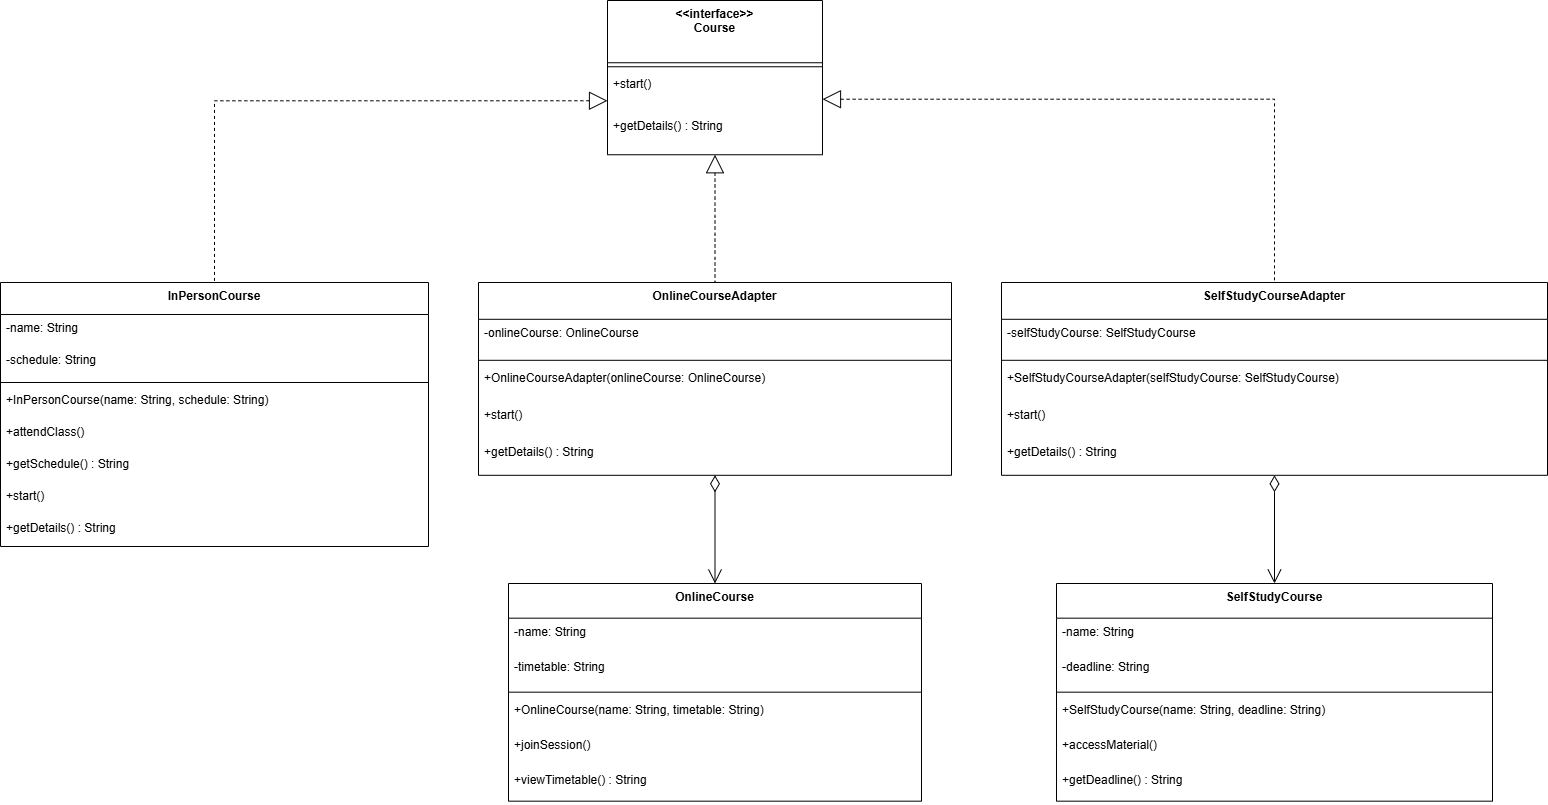

The diagram above was exported from draw.io. Its source (the exported page's mxGraphModel, read from the mxfile embedded in the PNG):
<mxGraphModel dx="1436" dy="757" grid="1" gridSize="10" guides="1" tooltips="1" connect="1" arrows="1" fold="1" page="1" pageScale="1" pageWidth="850" pageHeight="1100" math="0" shadow="0">
  <root>
    <mxCell id="0" />
    <mxCell id="1" parent="0" />
    <mxCell id="gI9Aab3R8oPl7Ianf1Mh-1" value="&lt;&lt;interface&gt;&gt;&#10;Course" style="swimlane;fontStyle=1;align=center;verticalAlign=top;childLayout=stackLayout;horizontal=1;startSize=62.25;horizontalStack=0;resizeParent=1;resizeParentMax=0;resizeLast=0;collapsible=0;marginBottom=0;" vertex="1" parent="1">
      <mxGeometry x="627" y="20" width="215" height="154.25" as="geometry" />
    </mxCell>
    <mxCell id="gI9Aab3R8oPl7Ianf1Mh-2" style="line;strokeWidth=1;fillColor=none;align=left;verticalAlign=middle;spacingTop=-1;spacingLeft=3;spacingRight=3;rotatable=0;labelPosition=right;points=[];portConstraint=eastwest;strokeColor=inherit;" vertex="1" parent="gI9Aab3R8oPl7Ianf1Mh-1">
      <mxGeometry y="62.25" width="215" height="8" as="geometry" />
    </mxCell>
    <mxCell id="gI9Aab3R8oPl7Ianf1Mh-3" value="+start()" style="text;strokeColor=none;fillColor=none;align=left;verticalAlign=top;spacingLeft=4;spacingRight=4;overflow=hidden;rotatable=0;points=[[0,0.5],[1,0.5]];portConstraint=eastwest;" vertex="1" parent="gI9Aab3R8oPl7Ianf1Mh-1">
      <mxGeometry y="70.25" width="215" height="42" as="geometry" />
    </mxCell>
    <mxCell id="gI9Aab3R8oPl7Ianf1Mh-4" value="+getDetails() : String" style="text;strokeColor=none;fillColor=none;align=left;verticalAlign=top;spacingLeft=4;spacingRight=4;overflow=hidden;rotatable=0;points=[[0,0.5],[1,0.5]];portConstraint=eastwest;" vertex="1" parent="gI9Aab3R8oPl7Ianf1Mh-1">
      <mxGeometry y="112.25" width="215" height="42" as="geometry" />
    </mxCell>
    <mxCell id="gI9Aab3R8oPl7Ianf1Mh-5" value="InPersonCourse" style="swimlane;fontStyle=1;align=center;verticalAlign=top;childLayout=stackLayout;horizontal=1;startSize=32;horizontalStack=0;resizeParent=1;resizeParentMax=0;resizeLast=0;collapsible=0;marginBottom=0;" vertex="1" parent="1">
      <mxGeometry x="20" y="302" width="428" height="264" as="geometry" />
    </mxCell>
    <mxCell id="gI9Aab3R8oPl7Ianf1Mh-6" value="-name: String" style="text;strokeColor=none;fillColor=none;align=left;verticalAlign=top;spacingLeft=4;spacingRight=4;overflow=hidden;rotatable=0;points=[[0,0.5],[1,0.5]];portConstraint=eastwest;" vertex="1" parent="gI9Aab3R8oPl7Ianf1Mh-5">
      <mxGeometry y="32" width="428" height="32" as="geometry" />
    </mxCell>
    <mxCell id="gI9Aab3R8oPl7Ianf1Mh-7" value="-schedule: String" style="text;strokeColor=none;fillColor=none;align=left;verticalAlign=top;spacingLeft=4;spacingRight=4;overflow=hidden;rotatable=0;points=[[0,0.5],[1,0.5]];portConstraint=eastwest;" vertex="1" parent="gI9Aab3R8oPl7Ianf1Mh-5">
      <mxGeometry y="64" width="428" height="32" as="geometry" />
    </mxCell>
    <mxCell id="gI9Aab3R8oPl7Ianf1Mh-8" style="line;strokeWidth=1;fillColor=none;align=left;verticalAlign=middle;spacingTop=-1;spacingLeft=3;spacingRight=3;rotatable=0;labelPosition=right;points=[];portConstraint=eastwest;strokeColor=inherit;" vertex="1" parent="gI9Aab3R8oPl7Ianf1Mh-5">
      <mxGeometry y="96" width="428" height="8" as="geometry" />
    </mxCell>
    <mxCell id="gI9Aab3R8oPl7Ianf1Mh-9" value="+InPersonCourse(name: String, schedule: String)" style="text;strokeColor=none;fillColor=none;align=left;verticalAlign=top;spacingLeft=4;spacingRight=4;overflow=hidden;rotatable=0;points=[[0,0.5],[1,0.5]];portConstraint=eastwest;" vertex="1" parent="gI9Aab3R8oPl7Ianf1Mh-5">
      <mxGeometry y="104" width="428" height="32" as="geometry" />
    </mxCell>
    <mxCell id="gI9Aab3R8oPl7Ianf1Mh-10" value="+attendClass()" style="text;strokeColor=none;fillColor=none;align=left;verticalAlign=top;spacingLeft=4;spacingRight=4;overflow=hidden;rotatable=0;points=[[0,0.5],[1,0.5]];portConstraint=eastwest;" vertex="1" parent="gI9Aab3R8oPl7Ianf1Mh-5">
      <mxGeometry y="136" width="428" height="32" as="geometry" />
    </mxCell>
    <mxCell id="gI9Aab3R8oPl7Ianf1Mh-11" value="+getSchedule() : String" style="text;strokeColor=none;fillColor=none;align=left;verticalAlign=top;spacingLeft=4;spacingRight=4;overflow=hidden;rotatable=0;points=[[0,0.5],[1,0.5]];portConstraint=eastwest;" vertex="1" parent="gI9Aab3R8oPl7Ianf1Mh-5">
      <mxGeometry y="168" width="428" height="32" as="geometry" />
    </mxCell>
    <mxCell id="gI9Aab3R8oPl7Ianf1Mh-12" value="+start()" style="text;strokeColor=none;fillColor=none;align=left;verticalAlign=top;spacingLeft=4;spacingRight=4;overflow=hidden;rotatable=0;points=[[0,0.5],[1,0.5]];portConstraint=eastwest;" vertex="1" parent="gI9Aab3R8oPl7Ianf1Mh-5">
      <mxGeometry y="200" width="428" height="32" as="geometry" />
    </mxCell>
    <mxCell id="gI9Aab3R8oPl7Ianf1Mh-13" value="+getDetails() : String" style="text;strokeColor=none;fillColor=none;align=left;verticalAlign=top;spacingLeft=4;spacingRight=4;overflow=hidden;rotatable=0;points=[[0,0.5],[1,0.5]];portConstraint=eastwest;" vertex="1" parent="gI9Aab3R8oPl7Ianf1Mh-5">
      <mxGeometry y="232" width="428" height="32" as="geometry" />
    </mxCell>
    <mxCell id="gI9Aab3R8oPl7Ianf1Mh-14" value="OnlineCourse" style="swimlane;fontStyle=1;align=center;verticalAlign=top;childLayout=stackLayout;horizontal=1;startSize=34.666666666666664;horizontalStack=0;resizeParent=1;resizeParentMax=0;resizeLast=0;collapsible=0;marginBottom=0;" vertex="1" parent="1">
      <mxGeometry x="528" y="603" width="413" height="217.66666666666666" as="geometry" />
    </mxCell>
    <mxCell id="gI9Aab3R8oPl7Ianf1Mh-15" value="-name: String" style="text;strokeColor=none;fillColor=none;align=left;verticalAlign=top;spacingLeft=4;spacingRight=4;overflow=hidden;rotatable=0;points=[[0,0.5],[1,0.5]];portConstraint=eastwest;" vertex="1" parent="gI9Aab3R8oPl7Ianf1Mh-14">
      <mxGeometry y="34.666666666666664" width="413" height="35" as="geometry" />
    </mxCell>
    <mxCell id="gI9Aab3R8oPl7Ianf1Mh-16" value="-timetable: String" style="text;strokeColor=none;fillColor=none;align=left;verticalAlign=top;spacingLeft=4;spacingRight=4;overflow=hidden;rotatable=0;points=[[0,0.5],[1,0.5]];portConstraint=eastwest;" vertex="1" parent="gI9Aab3R8oPl7Ianf1Mh-14">
      <mxGeometry y="69.66666666666666" width="413" height="35" as="geometry" />
    </mxCell>
    <mxCell id="gI9Aab3R8oPl7Ianf1Mh-17" style="line;strokeWidth=1;fillColor=none;align=left;verticalAlign=middle;spacingTop=-1;spacingLeft=3;spacingRight=3;rotatable=0;labelPosition=right;points=[];portConstraint=eastwest;strokeColor=inherit;" vertex="1" parent="gI9Aab3R8oPl7Ianf1Mh-14">
      <mxGeometry y="104.66666666666666" width="413" height="8" as="geometry" />
    </mxCell>
    <mxCell id="gI9Aab3R8oPl7Ianf1Mh-18" value="+OnlineCourse(name: String, timetable: String)" style="text;strokeColor=none;fillColor=none;align=left;verticalAlign=top;spacingLeft=4;spacingRight=4;overflow=hidden;rotatable=0;points=[[0,0.5],[1,0.5]];portConstraint=eastwest;" vertex="1" parent="gI9Aab3R8oPl7Ianf1Mh-14">
      <mxGeometry y="112.66666666666666" width="413" height="35" as="geometry" />
    </mxCell>
    <mxCell id="gI9Aab3R8oPl7Ianf1Mh-19" value="+joinSession()" style="text;strokeColor=none;fillColor=none;align=left;verticalAlign=top;spacingLeft=4;spacingRight=4;overflow=hidden;rotatable=0;points=[[0,0.5],[1,0.5]];portConstraint=eastwest;" vertex="1" parent="gI9Aab3R8oPl7Ianf1Mh-14">
      <mxGeometry y="147.66666666666666" width="413" height="35" as="geometry" />
    </mxCell>
    <mxCell id="gI9Aab3R8oPl7Ianf1Mh-20" value="+viewTimetable() : String" style="text;strokeColor=none;fillColor=none;align=left;verticalAlign=top;spacingLeft=4;spacingRight=4;overflow=hidden;rotatable=0;points=[[0,0.5],[1,0.5]];portConstraint=eastwest;" vertex="1" parent="gI9Aab3R8oPl7Ianf1Mh-14">
      <mxGeometry y="182.66666666666666" width="413" height="35" as="geometry" />
    </mxCell>
    <mxCell id="gI9Aab3R8oPl7Ianf1Mh-21" value="SelfStudyCourse" style="swimlane;fontStyle=1;align=center;verticalAlign=top;childLayout=stackLayout;horizontal=1;startSize=34.666666666666664;horizontalStack=0;resizeParent=1;resizeParentMax=0;resizeLast=0;collapsible=0;marginBottom=0;" vertex="1" parent="1">
      <mxGeometry x="1076" y="603" width="436" height="217.66666666666666" as="geometry" />
    </mxCell>
    <mxCell id="gI9Aab3R8oPl7Ianf1Mh-22" value="-name: String" style="text;strokeColor=none;fillColor=none;align=left;verticalAlign=top;spacingLeft=4;spacingRight=4;overflow=hidden;rotatable=0;points=[[0,0.5],[1,0.5]];portConstraint=eastwest;" vertex="1" parent="gI9Aab3R8oPl7Ianf1Mh-21">
      <mxGeometry y="34.666666666666664" width="436" height="35" as="geometry" />
    </mxCell>
    <mxCell id="gI9Aab3R8oPl7Ianf1Mh-23" value="-deadline: String" style="text;strokeColor=none;fillColor=none;align=left;verticalAlign=top;spacingLeft=4;spacingRight=4;overflow=hidden;rotatable=0;points=[[0,0.5],[1,0.5]];portConstraint=eastwest;" vertex="1" parent="gI9Aab3R8oPl7Ianf1Mh-21">
      <mxGeometry y="69.66666666666666" width="436" height="35" as="geometry" />
    </mxCell>
    <mxCell id="gI9Aab3R8oPl7Ianf1Mh-24" style="line;strokeWidth=1;fillColor=none;align=left;verticalAlign=middle;spacingTop=-1;spacingLeft=3;spacingRight=3;rotatable=0;labelPosition=right;points=[];portConstraint=eastwest;strokeColor=inherit;" vertex="1" parent="gI9Aab3R8oPl7Ianf1Mh-21">
      <mxGeometry y="104.66666666666666" width="436" height="8" as="geometry" />
    </mxCell>
    <mxCell id="gI9Aab3R8oPl7Ianf1Mh-25" value="+SelfStudyCourse(name: String, deadline: String)" style="text;strokeColor=none;fillColor=none;align=left;verticalAlign=top;spacingLeft=4;spacingRight=4;overflow=hidden;rotatable=0;points=[[0,0.5],[1,0.5]];portConstraint=eastwest;" vertex="1" parent="gI9Aab3R8oPl7Ianf1Mh-21">
      <mxGeometry y="112.66666666666666" width="436" height="35" as="geometry" />
    </mxCell>
    <mxCell id="gI9Aab3R8oPl7Ianf1Mh-26" value="+accessMaterial()" style="text;strokeColor=none;fillColor=none;align=left;verticalAlign=top;spacingLeft=4;spacingRight=4;overflow=hidden;rotatable=0;points=[[0,0.5],[1,0.5]];portConstraint=eastwest;" vertex="1" parent="gI9Aab3R8oPl7Ianf1Mh-21">
      <mxGeometry y="147.66666666666666" width="436" height="35" as="geometry" />
    </mxCell>
    <mxCell id="gI9Aab3R8oPl7Ianf1Mh-27" value="+getDeadline() : String" style="text;strokeColor=none;fillColor=none;align=left;verticalAlign=top;spacingLeft=4;spacingRight=4;overflow=hidden;rotatable=0;points=[[0,0.5],[1,0.5]];portConstraint=eastwest;" vertex="1" parent="gI9Aab3R8oPl7Ianf1Mh-21">
      <mxGeometry y="182.66666666666666" width="436" height="35" as="geometry" />
    </mxCell>
    <mxCell id="gI9Aab3R8oPl7Ianf1Mh-28" value="OnlineCourseAdapter" style="swimlane;fontStyle=1;align=center;verticalAlign=top;childLayout=stackLayout;horizontal=1;startSize=36.8;horizontalStack=0;resizeParent=1;resizeParentMax=0;resizeLast=0;collapsible=0;marginBottom=0;" vertex="1" parent="1">
      <mxGeometry x="498" y="302" width="473" height="192.8" as="geometry" />
    </mxCell>
    <mxCell id="gI9Aab3R8oPl7Ianf1Mh-29" value="-onlineCourse: OnlineCourse" style="text;strokeColor=none;fillColor=none;align=left;verticalAlign=top;spacingLeft=4;spacingRight=4;overflow=hidden;rotatable=0;points=[[0,0.5],[1,0.5]];portConstraint=eastwest;" vertex="1" parent="gI9Aab3R8oPl7Ianf1Mh-28">
      <mxGeometry y="36.8" width="473" height="37" as="geometry" />
    </mxCell>
    <mxCell id="gI9Aab3R8oPl7Ianf1Mh-30" style="line;strokeWidth=1;fillColor=none;align=left;verticalAlign=middle;spacingTop=-1;spacingLeft=3;spacingRight=3;rotatable=0;labelPosition=right;points=[];portConstraint=eastwest;strokeColor=inherit;" vertex="1" parent="gI9Aab3R8oPl7Ianf1Mh-28">
      <mxGeometry y="73.8" width="473" height="8" as="geometry" />
    </mxCell>
    <mxCell id="gI9Aab3R8oPl7Ianf1Mh-31" value="+OnlineCourseAdapter(onlineCourse: OnlineCourse)" style="text;strokeColor=none;fillColor=none;align=left;verticalAlign=top;spacingLeft=4;spacingRight=4;overflow=hidden;rotatable=0;points=[[0,0.5],[1,0.5]];portConstraint=eastwest;" vertex="1" parent="gI9Aab3R8oPl7Ianf1Mh-28">
      <mxGeometry y="81.8" width="473" height="37" as="geometry" />
    </mxCell>
    <mxCell id="gI9Aab3R8oPl7Ianf1Mh-32" value="+start()" style="text;strokeColor=none;fillColor=none;align=left;verticalAlign=top;spacingLeft=4;spacingRight=4;overflow=hidden;rotatable=0;points=[[0,0.5],[1,0.5]];portConstraint=eastwest;" vertex="1" parent="gI9Aab3R8oPl7Ianf1Mh-28">
      <mxGeometry y="118.8" width="473" height="37" as="geometry" />
    </mxCell>
    <mxCell id="gI9Aab3R8oPl7Ianf1Mh-33" value="+getDetails() : String" style="text;strokeColor=none;fillColor=none;align=left;verticalAlign=top;spacingLeft=4;spacingRight=4;overflow=hidden;rotatable=0;points=[[0,0.5],[1,0.5]];portConstraint=eastwest;" vertex="1" parent="gI9Aab3R8oPl7Ianf1Mh-28">
      <mxGeometry y="155.8" width="473" height="37" as="geometry" />
    </mxCell>
    <mxCell id="gI9Aab3R8oPl7Ianf1Mh-34" value="SelfStudyCourseAdapter" style="swimlane;fontStyle=1;align=center;verticalAlign=top;childLayout=stackLayout;horizontal=1;startSize=36.8;horizontalStack=0;resizeParent=1;resizeParentMax=0;resizeLast=0;collapsible=0;marginBottom=0;" vertex="1" parent="1">
      <mxGeometry x="1021" y="302" width="546" height="192.8" as="geometry" />
    </mxCell>
    <mxCell id="gI9Aab3R8oPl7Ianf1Mh-35" value="-selfStudyCourse: SelfStudyCourse" style="text;strokeColor=none;fillColor=none;align=left;verticalAlign=top;spacingLeft=4;spacingRight=4;overflow=hidden;rotatable=0;points=[[0,0.5],[1,0.5]];portConstraint=eastwest;" vertex="1" parent="gI9Aab3R8oPl7Ianf1Mh-34">
      <mxGeometry y="36.8" width="546" height="37" as="geometry" />
    </mxCell>
    <mxCell id="gI9Aab3R8oPl7Ianf1Mh-36" style="line;strokeWidth=1;fillColor=none;align=left;verticalAlign=middle;spacingTop=-1;spacingLeft=3;spacingRight=3;rotatable=0;labelPosition=right;points=[];portConstraint=eastwest;strokeColor=inherit;" vertex="1" parent="gI9Aab3R8oPl7Ianf1Mh-34">
      <mxGeometry y="73.8" width="546" height="8" as="geometry" />
    </mxCell>
    <mxCell id="gI9Aab3R8oPl7Ianf1Mh-37" value="+SelfStudyCourseAdapter(selfStudyCourse: SelfStudyCourse)" style="text;strokeColor=none;fillColor=none;align=left;verticalAlign=top;spacingLeft=4;spacingRight=4;overflow=hidden;rotatable=0;points=[[0,0.5],[1,0.5]];portConstraint=eastwest;" vertex="1" parent="gI9Aab3R8oPl7Ianf1Mh-34">
      <mxGeometry y="81.8" width="546" height="37" as="geometry" />
    </mxCell>
    <mxCell id="gI9Aab3R8oPl7Ianf1Mh-38" value="+start()" style="text;strokeColor=none;fillColor=none;align=left;verticalAlign=top;spacingLeft=4;spacingRight=4;overflow=hidden;rotatable=0;points=[[0,0.5],[1,0.5]];portConstraint=eastwest;" vertex="1" parent="gI9Aab3R8oPl7Ianf1Mh-34">
      <mxGeometry y="118.8" width="546" height="37" as="geometry" />
    </mxCell>
    <mxCell id="gI9Aab3R8oPl7Ianf1Mh-39" value="+getDetails() : String" style="text;strokeColor=none;fillColor=none;align=left;verticalAlign=top;spacingLeft=4;spacingRight=4;overflow=hidden;rotatable=0;points=[[0,0.5],[1,0.5]];portConstraint=eastwest;" vertex="1" parent="gI9Aab3R8oPl7Ianf1Mh-34">
      <mxGeometry y="155.8" width="546" height="37" as="geometry" />
    </mxCell>
    <mxCell id="gI9Aab3R8oPl7Ianf1Mh-40" value="" style="dashed=1;startArrow=block;startSize=16;startFill=0;endArrow=none;exitX=0;exitY=0.65;entryX=0.5;entryY=0;rounded=0;edgeStyle=orthogonalEdgeStyle;" edge="1" parent="1" source="gI9Aab3R8oPl7Ianf1Mh-1" target="gI9Aab3R8oPl7Ianf1Mh-5">
      <mxGeometry relative="1" as="geometry" />
    </mxCell>
    <mxCell id="gI9Aab3R8oPl7Ianf1Mh-41" value="" style="curved=1;dashed=1;startArrow=block;startSize=16;startFill=0;endArrow=none;exitX=0.5;exitY=1;entryX=0.5;entryY=0;rounded=0;" edge="1" parent="1" source="gI9Aab3R8oPl7Ianf1Mh-1" target="gI9Aab3R8oPl7Ianf1Mh-28">
      <mxGeometry relative="1" as="geometry">
        <Array as="points" />
      </mxGeometry>
    </mxCell>
    <mxCell id="gI9Aab3R8oPl7Ianf1Mh-42" value="" style="dashed=1;startArrow=block;startSize=16;startFill=0;endArrow=none;exitX=1;exitY=0.64;entryX=0.5;entryY=0;rounded=0;edgeStyle=orthogonalEdgeStyle;" edge="1" parent="1" source="gI9Aab3R8oPl7Ianf1Mh-1" target="gI9Aab3R8oPl7Ianf1Mh-34">
      <mxGeometry relative="1" as="geometry" />
    </mxCell>
    <mxCell id="gI9Aab3R8oPl7Ianf1Mh-43" value="" style="curved=1;startArrow=diamondThin;startSize=14;startFill=0;endArrow=open;endSize=12;exitX=0.5;exitY=1;entryX=0.5;entryY=0;rounded=0;" edge="1" parent="1" source="gI9Aab3R8oPl7Ianf1Mh-28" target="gI9Aab3R8oPl7Ianf1Mh-14">
      <mxGeometry relative="1" as="geometry">
        <Array as="points" />
      </mxGeometry>
    </mxCell>
    <mxCell id="gI9Aab3R8oPl7Ianf1Mh-45" value="" style="curved=1;startArrow=diamondThin;startSize=14;startFill=0;endArrow=open;endSize=12;exitX=0.5;exitY=1;entryX=0.5;entryY=0;rounded=0;" edge="1" parent="1" source="gI9Aab3R8oPl7Ianf1Mh-34" target="gI9Aab3R8oPl7Ianf1Mh-21">
      <mxGeometry relative="1" as="geometry">
        <Array as="points" />
      </mxGeometry>
    </mxCell>
  </root>
</mxGraphModel>